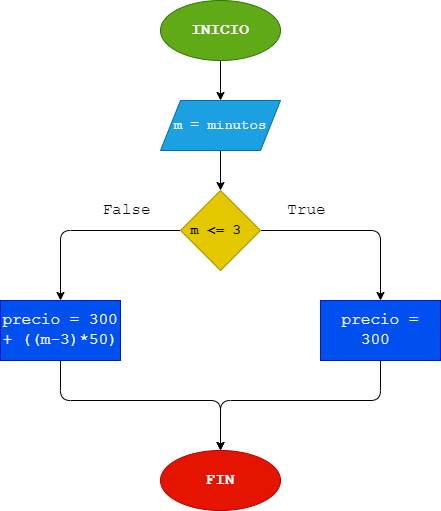

The diagram above was exported from draw.io. Its source (the exported page's mxGraphModel, read from the mxfile embedded in the PNG):
<mxGraphModel dx="714" dy="503" grid="1" gridSize="10" guides="1" tooltips="1" connect="1" arrows="1" fold="1" page="1" pageScale="1" pageWidth="827" pageHeight="1169" math="0" shadow="0">
  <root>
    <mxCell id="0" />
    <mxCell id="1" parent="0" />
    <mxCell id="4" value="" style="edgeStyle=none;html=1;fontFamily=Courier New;fontSize=16;" edge="1" parent="1" source="2" target="3">
      <mxGeometry relative="1" as="geometry" />
    </mxCell>
    <mxCell id="2" value="INICIO" style="ellipse;whiteSpace=wrap;html=1;fillColor=#60a917;fontColor=#ffffff;strokeColor=#2D7600;fontFamily=Courier New;fontSize=16;fontStyle=1" vertex="1" parent="1">
      <mxGeometry x="294" width="120" height="60" as="geometry" />
    </mxCell>
    <mxCell id="6" value="" style="edgeStyle=none;html=1;fontFamily=Courier New;fontSize=16;" edge="1" parent="1" source="3" target="5">
      <mxGeometry relative="1" as="geometry" />
    </mxCell>
    <mxCell id="3" value="m = minutos" style="shape=parallelogram;perimeter=parallelogramPerimeter;whiteSpace=wrap;html=1;fixedSize=1;fillColor=#1ba1e2;fontColor=#ffffff;strokeColor=#006EAF;fontFamily=Courier New;fontSize=14;" vertex="1" parent="1">
      <mxGeometry x="294" y="100" width="120" height="50" as="geometry" />
    </mxCell>
    <mxCell id="8" value="" style="edgeStyle=none;html=1;fontFamily=Courier New;fontSize=16;" edge="1" parent="1" source="5" target="7">
      <mxGeometry relative="1" as="geometry">
        <Array as="points">
          <mxPoint x="514" y="230" />
        </Array>
      </mxGeometry>
    </mxCell>
    <mxCell id="10" value="" style="edgeStyle=none;html=1;fontFamily=Courier New;fontSize=16;" edge="1" parent="1" source="5" target="9">
      <mxGeometry relative="1" as="geometry">
        <Array as="points">
          <mxPoint x="194" y="230" />
        </Array>
      </mxGeometry>
    </mxCell>
    <mxCell id="5" value="m &amp;lt;= 3&amp;nbsp;" style="rhombus;whiteSpace=wrap;html=1;fillColor=#e3c800;fontColor=#000000;strokeColor=#B09500;fontFamily=Courier New;fontSize=14;fontStyle=1" vertex="1" parent="1">
      <mxGeometry x="314" y="190" width="80" height="80" as="geometry" />
    </mxCell>
    <mxCell id="12" style="edgeStyle=none;html=1;entryX=0.5;entryY=0;entryDx=0;entryDy=0;fontFamily=Courier New;fontSize=16;" edge="1" parent="1" source="7" target="11">
      <mxGeometry relative="1" as="geometry">
        <Array as="points">
          <mxPoint x="514" y="400" />
          <mxPoint x="354" y="400" />
        </Array>
      </mxGeometry>
    </mxCell>
    <mxCell id="7" value="precio = 300&amp;nbsp;" style="whiteSpace=wrap;html=1;fillColor=#0050ef;fontColor=#ffffff;strokeColor=#001DBC;fontFamily=Courier New;fontSize=16;" vertex="1" parent="1">
      <mxGeometry x="454" y="300" width="120" height="60" as="geometry" />
    </mxCell>
    <mxCell id="13" style="edgeStyle=none;html=1;entryX=0.5;entryY=0;entryDx=0;entryDy=0;fontFamily=Courier New;fontSize=16;" edge="1" parent="1" source="9" target="11">
      <mxGeometry relative="1" as="geometry">
        <Array as="points">
          <mxPoint x="194" y="400" />
          <mxPoint x="354" y="400" />
        </Array>
      </mxGeometry>
    </mxCell>
    <mxCell id="9" value="precio = 300 + ((m-3)*50)" style="whiteSpace=wrap;html=1;fillColor=#0050ef;fontColor=#ffffff;strokeColor=#001DBC;fontFamily=Courier New;fontSize=16;" vertex="1" parent="1">
      <mxGeometry x="134" y="300" width="120" height="60" as="geometry" />
    </mxCell>
    <mxCell id="11" value="FIN" style="ellipse;whiteSpace=wrap;html=1;fillColor=#e51400;fontColor=#ffffff;strokeColor=#B20000;fontFamily=Courier New;fontSize=16;fontStyle=1" vertex="1" parent="1">
      <mxGeometry x="294" y="450" width="120" height="60" as="geometry" />
    </mxCell>
    <mxCell id="14" value="True" style="text;html=1;align=center;verticalAlign=middle;resizable=0;points=[];autosize=1;strokeColor=none;fillColor=none;fontFamily=Courier New;fontSize=16;" vertex="1" parent="1">
      <mxGeometry x="410" y="195" width="60" height="30" as="geometry" />
    </mxCell>
    <mxCell id="15" value="False" style="text;html=1;align=center;verticalAlign=middle;resizable=0;points=[];autosize=1;strokeColor=none;fillColor=none;fontFamily=Courier New;fontSize=16;" vertex="1" parent="1">
      <mxGeometry x="225" y="195" width="70" height="30" as="geometry" />
    </mxCell>
  </root>
</mxGraphModel>